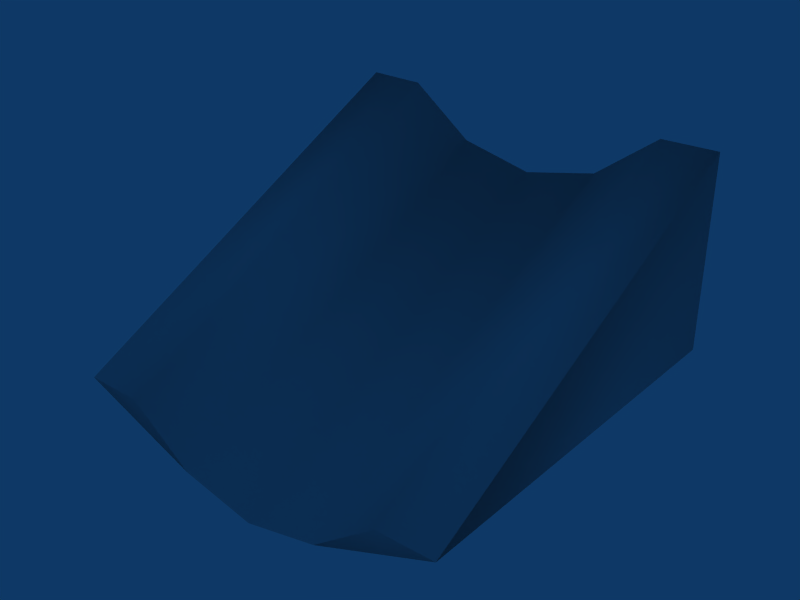 # Source: p_ramp.blend  (saved by Blender 2.49.0; exported with 4.5.12 LTS)
import bpy
from mathutils import Matrix  # noqa: F401  (used for matrix-valued properties, if any)

bpy.ops.wm.read_factory_settings(use_empty=True)
scene = bpy.context.scene
scene.name = 'Scene'

# ---- collections
col_collection_1 = bpy.data.collections.new('Collection 1'); scene.collection.children.link(col_collection_1)

# ---- world
world_world = bpy.data.worlds.new('World'); scene.world = world_world
world_world.color = (0.05656, 0.2208, 0.4)
world_world.use_sun_shadow = False
world_world.sun_shadow_jitter_overblur = 0.0
world_world.cycles.sampling_method = 'MANUAL'
world_world.cycles.sample_map_resolution = 256

# ---- meshes
me_cube = bpy.data.meshes.new('Cube')
me_cube.from_pydata([(-0.3827, 1.0, 0.7502), (-1.0, 1.0, 0.0), (9.573e-07, -1.0, -0.3327), (-0.3827, -1.0, -0.2476), (0.3827, -1.0, -0.2476), (0.3827, 1.0, 0.7502), (1.0, 1.0, 1.0), (-0.7087, -1.0, -0.00268), (0.7094, 1.0, 0.9962), (2.694e-06, 1.0, 0.6652), (1.0, -1.0, 0.0), (-1.0, 1.0, 1.0), (0.7087, -1.0, -0.00268), (-0.7094, 1.0, 0.9962), (-0.9999, -1.0, -0.0003426), (1.0, 1.0, 0.0)], [], [(13, 0, 1), (5, 8, 6), (1, 0, 9), (12, 4, 10), (15, 6, 10), (14, 11, 1), (13, 1, 11), (6, 8, 12, 10), (7, 13, 11, 14), (0, 13, 7, 3), (9, 0, 3, 2), (4, 5, 9, 2), (4, 12, 8, 5), (5, 15, 9), (15, 1, 9), (15, 5, 6), (14, 3, 7)])
me_cube.polygons.foreach_set('use_smooth', [True] * 17)
_uv = me_cube.uv_layers.new(name='UVTex')
_uv.uv.foreach_set('vector', [0.1453, 0.9981, 0.3087, 0.8751, 8.941e-08, 8.941e-08, 0.6913, 0.8751, 0.8547, 0.9981, 1.0, 1.0, 8.941e-08, 8.941e-08, 0.3087, 0.8751, 0.5, 0.8326, 0.821, 0.5935, 0.669, 0.4793, 0.9567, 0.1287, 0.0, 0.0, 0.5195, 0.0, 0.5195, 1.0, 0.0, 0.0, 0.5195, 1.0, 0.0, 1.0, 0.1453, 0.9981, 8.941e-08, 8.941e-08, 0.0, 1.0, 1.0, 1.0, 0.8547, 1.0, 0.8544, 5.96e-08, 1.0, 0.0, 0.1456, 5.066e-07, 0.1453, 1.0, 2.98e-07, 1.0, 0.0, 5.662e-07, 0.3087, 1.0, 0.1453, 1.0, 0.1456, 5.066e-07, 0.3087, 5.066e-07, 0.5, 1.0, 0.3087, 1.0, 0.3087, 5.066e-07, 0.5, 3.874e-07, 0.6913, 2.98e-07, 0.6913, 1.0, 0.5, 1.0, 0.5, 3.874e-07, 0.6913, 2.98e-07, 0.8544, 5.96e-08, 0.8547, 1.0, 0.6913, 1.0, 0.6913, 0.8751, 1.0, 0.0, 0.5, 0.8326, 1.0, 0.0, 8.941e-08, 8.941e-08, 0.5, 0.8326, 1.0, 0.0, 0.6913, 0.8751, 1.0, 1.0, 0.02471, 0.1285, 0.3123, 0.4793, 0.1604, 0.5935])
me_cube.use_remesh_preserve_volume = False
me_cube.use_remesh_preserve_attributes = False
me_cube.use_mirror_vertex_groups = False
me_cube.update()

# ---- objects
ob_cube = bpy.data.objects.new('Cube', me_cube)

# ---- transforms, parenting, visibility, modifiers, constraints
ob_cube.location = (0.0, 0.0, 0.0)
ob_cube.lock_rotations_4d = False
ob_cube.empty_display_type = 'ARROWS'
ob_cube.lineart.crease_threshold = 0.0

# ---- collection membership
col_collection_1.objects.link(ob_cube)

# ---- scene / render settings (as saved in the file)
scene.frame_start = 1; scene.frame_end = 250; scene.frame_set(1)
scene.render.engine = 'BLENDER_EEVEE_NEXT'
scene.render.image_settings.file_format = 'JPEG'
scene.render.image_settings.color_mode = 'RGB'
scene.render.image_settings.compression = 90
scene.render.resolution_x = 800
scene.render.resolution_y = 600
scene.render.pixel_aspect_x = 100.0
scene.render.pixel_aspect_y = 100.0
scene.render.fps = 25
scene.render.dither_intensity = 0.0
scene.render.use_compositing = False
scene.render.use_sequencer = False
scene.render.bake_margin = 2
scene.render.bake_bias = 0.0
scene.render.use_stamp_time = False
scene.render.use_stamp_date = False
scene.render.use_stamp_frame = False
scene.render.use_stamp_camera = False
scene.render.use_stamp_scene = False
scene.render.use_stamp_filename = False
scene.render.use_stamp_render_time = False
scene.render.stamp_font_size = 0
scene.cycles.use_denoising = False
scene.cycles.samples = 10
scene.cycles.sampling_pattern = 'TABULATED_SOBOL'
scene.cycles.light_sampling_threshold = 0.0
scene.cycles.use_adaptive_sampling = False
scene.cycles.use_light_tree = False
scene.cycles.blur_glossy = 0.0
scene.cycles.volume_bounces = 1
scene.cycles.pixel_filter_type = 'GAUSSIAN'
scene.cycles.sample_clamp_indirect = 0.0
scene.view_settings.view_transform = 'Raw'
bpy.context.view_layer.update()

# ---- added for rendering (the .blend has no active camera): camera
cam_auto = bpy.data.cameras.new('AutoCamera')
cam_auto.lens = 50.0
cam_auto.sensor_width = 36.0
cam_auto.clip_end = 1000.0
ob_auto_camera = bpy.data.objects.new('AutoCamera', cam_auto)
scene.collection.objects.link(ob_auto_camera)
ob_auto_camera.location = (2.89287, -3.47144, 2.64795)
ob_auto_camera.rotation_euler = (1.09748, -7.21219e-08, 0.694738)
scene.camera = ob_auto_camera
bpy.context.view_layer.update()
